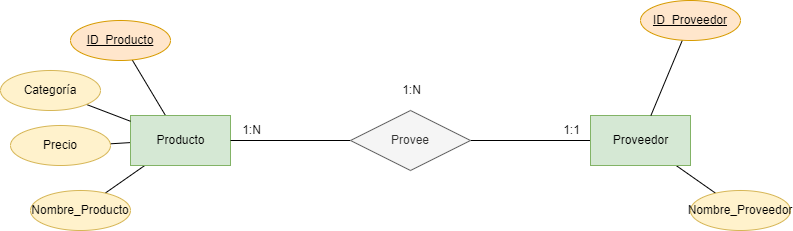

The diagram above was exported from draw.io. Its source (the exported page's mxGraphModel, read from the mxfile embedded in the PNG):
<mxGraphModel dx="1085" dy="926" grid="1" gridSize="10" guides="1" tooltips="1" connect="1" arrows="1" fold="1" page="1" pageScale="1" pageWidth="827" pageHeight="1169" math="0" shadow="0">
  <root>
    <mxCell id="0" />
    <mxCell id="1" parent="0" />
    <mxCell id="8" style="edgeStyle=none;rounded=0;html=1;endArrow=none;endFill=0;" edge="1" parent="1" source="2" target="4">
      <mxGeometry relative="1" as="geometry" />
    </mxCell>
    <mxCell id="2" value="Precio" style="ellipse;whiteSpace=wrap;html=1;align=center;fillColor=#fff2cc;strokeColor=#d6b656;" vertex="1" parent="1">
      <mxGeometry x="29" y="225" width="100" height="40" as="geometry" />
    </mxCell>
    <mxCell id="7" style="edgeStyle=none;rounded=0;html=1;endArrow=none;endFill=0;" edge="1" parent="1" source="3" target="4">
      <mxGeometry relative="1" as="geometry" />
    </mxCell>
    <mxCell id="3" value="ID_Producto" style="ellipse;whiteSpace=wrap;html=1;align=center;fontStyle=4;fillColor=#ffe6cc;strokeColor=#d79b00;" vertex="1" parent="1">
      <mxGeometry x="89" y="120" width="100" height="40" as="geometry" />
    </mxCell>
    <mxCell id="10" style="edgeStyle=none;rounded=0;html=1;endArrow=none;endFill=0;" edge="1" parent="1" source="4" target="9">
      <mxGeometry relative="1" as="geometry" />
    </mxCell>
    <mxCell id="4" value="Producto" style="html=1;dashed=0;whitespace=wrap;fillColor=#d5e8d4;strokeColor=#82b366;" vertex="1" parent="1">
      <mxGeometry x="149" y="215" width="100" height="50" as="geometry" />
    </mxCell>
    <mxCell id="6" style="edgeStyle=none;html=1;exitX=0;exitY=0.5;exitDx=0;exitDy=0;endArrow=none;endFill=0;rounded=0;" edge="1" parent="1" source="5" target="4">
      <mxGeometry relative="1" as="geometry">
        <mxPoint x="219" y="240" as="targetPoint" />
      </mxGeometry>
    </mxCell>
    <mxCell id="14" style="edgeStyle=none;rounded=0;html=1;exitX=1;exitY=0.5;exitDx=0;exitDy=0;endArrow=none;endFill=0;" edge="1" parent="1" source="5" target="13">
      <mxGeometry relative="1" as="geometry" />
    </mxCell>
    <mxCell id="5" value="Provee" style="shape=rhombus;perimeter=rhombusPerimeter;whiteSpace=wrap;html=1;align=center;fillColor=#f5f5f5;fontColor=#333333;strokeColor=#666666;" vertex="1" parent="1">
      <mxGeometry x="369" y="210" width="120" height="60" as="geometry" />
    </mxCell>
    <mxCell id="9" value="Nombre_Producto" style="ellipse;whiteSpace=wrap;html=1;align=center;fillColor=#fff2cc;strokeColor=#d6b656;" vertex="1" parent="1">
      <mxGeometry x="49" y="290" width="100" height="40" as="geometry" />
    </mxCell>
    <mxCell id="12" style="edgeStyle=none;rounded=0;html=1;endArrow=none;endFill=0;" edge="1" parent="1" source="11" target="4">
      <mxGeometry relative="1" as="geometry" />
    </mxCell>
    <mxCell id="11" value="Categoría" style="ellipse;whiteSpace=wrap;html=1;align=center;fillColor=#fff2cc;strokeColor=#d6b656;" vertex="1" parent="1">
      <mxGeometry x="19" y="170" width="100" height="40" as="geometry" />
    </mxCell>
    <mxCell id="18" style="edgeStyle=none;rounded=0;html=1;endArrow=none;endFill=0;" edge="1" parent="1" source="13" target="17">
      <mxGeometry relative="1" as="geometry" />
    </mxCell>
    <mxCell id="13" value="Proveedor" style="html=1;dashed=0;whitespace=wrap;fillColor=#d5e8d4;strokeColor=#82b366;" vertex="1" parent="1">
      <mxGeometry x="609" y="215" width="100" height="50" as="geometry" />
    </mxCell>
    <mxCell id="16" style="edgeStyle=none;rounded=0;html=1;endArrow=none;endFill=0;" edge="1" parent="1" source="15" target="13">
      <mxGeometry relative="1" as="geometry" />
    </mxCell>
    <mxCell id="15" value="ID_Proveedor" style="ellipse;whiteSpace=wrap;html=1;align=center;fontStyle=4;fillColor=#ffe6cc;strokeColor=#d79b00;" vertex="1" parent="1">
      <mxGeometry x="659" y="100" width="100" height="40" as="geometry" />
    </mxCell>
    <mxCell id="17" value="Nombre_Proveedor" style="ellipse;whiteSpace=wrap;html=1;align=center;fillColor=#fff2cc;strokeColor=#d6b656;" vertex="1" parent="1">
      <mxGeometry x="709" y="290" width="100" height="40" as="geometry" />
    </mxCell>
    <mxCell id="19" value="1:1" style="text;html=1;align=center;verticalAlign=middle;resizable=0;points=[];autosize=1;strokeColor=none;fillColor=none;" vertex="1" parent="1">
      <mxGeometry x="570" y="215" width="40" height="30" as="geometry" />
    </mxCell>
    <mxCell id="20" value="1:N" style="text;html=1;align=center;verticalAlign=middle;resizable=0;points=[];autosize=1;strokeColor=none;fillColor=none;" vertex="1" parent="1">
      <mxGeometry x="250" y="215" width="40" height="30" as="geometry" />
    </mxCell>
    <mxCell id="21" value="1:N" style="text;html=1;align=center;verticalAlign=middle;resizable=0;points=[];autosize=1;strokeColor=none;fillColor=none;" vertex="1" parent="1">
      <mxGeometry x="410" y="175" width="40" height="30" as="geometry" />
    </mxCell>
  </root>
</mxGraphModel>